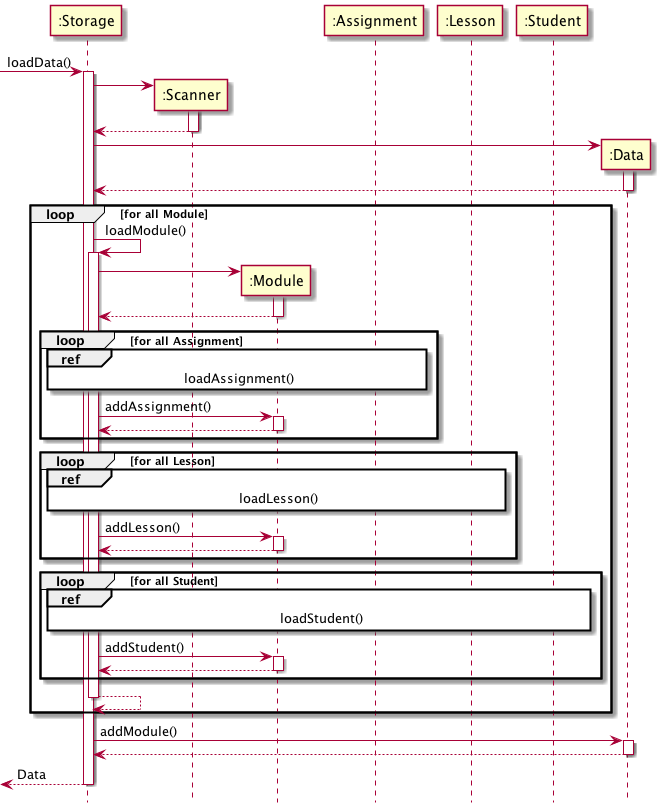

The diagram above was rendered by PlantUML. Its source (embedded in the PNG):
@startuml

hide footbox

participant ":Storage" as Storage
participant ":Scanner" as Scanner
participant ":Module" as Module
participant ":Assignment" as Assignment
participant ":Lesson" as Lesson
participant ":Student" as Student
participant ":Data" as Data

[-> Storage : loadData()

activate Storage
Storage -> Scanner **
activate Scanner
Scanner --> Storage
deactivate Scanner

Storage -> Data **
activate Data
Data --> Storage
deactivate Data

loop for all Module

    Storage -> Storage : loadModule()
    activate Storage
    Storage -> Module **
    activate Module
    Module --> Storage
    deactivate Module

    loop for all Assignment
        ref over Storage, Assignment : loadAssignment()
        Storage -> Module : addAssignment()
        activate Module
        Module --> Storage
        deactivate Module
    end

    loop for all Lesson
        ref over Storage, Lesson : loadLesson()
        Storage -> Module : addLesson()
        activate Module
        Module --> Storage
        deactivate Module
    end

    loop for all Student
        ref over Storage, Student : loadStudent()
        Storage -> Module : addStudent()
        activate Module
        Module --> Storage
        deactivate Module
    end

Storage --> Storage
deactivate Storage

end
deactivate Module

Storage -> Data : addModule()
activate Data
Data --> Storage
deactivate Data

[<-- Storage : Data
deactivate Storage

@enduml